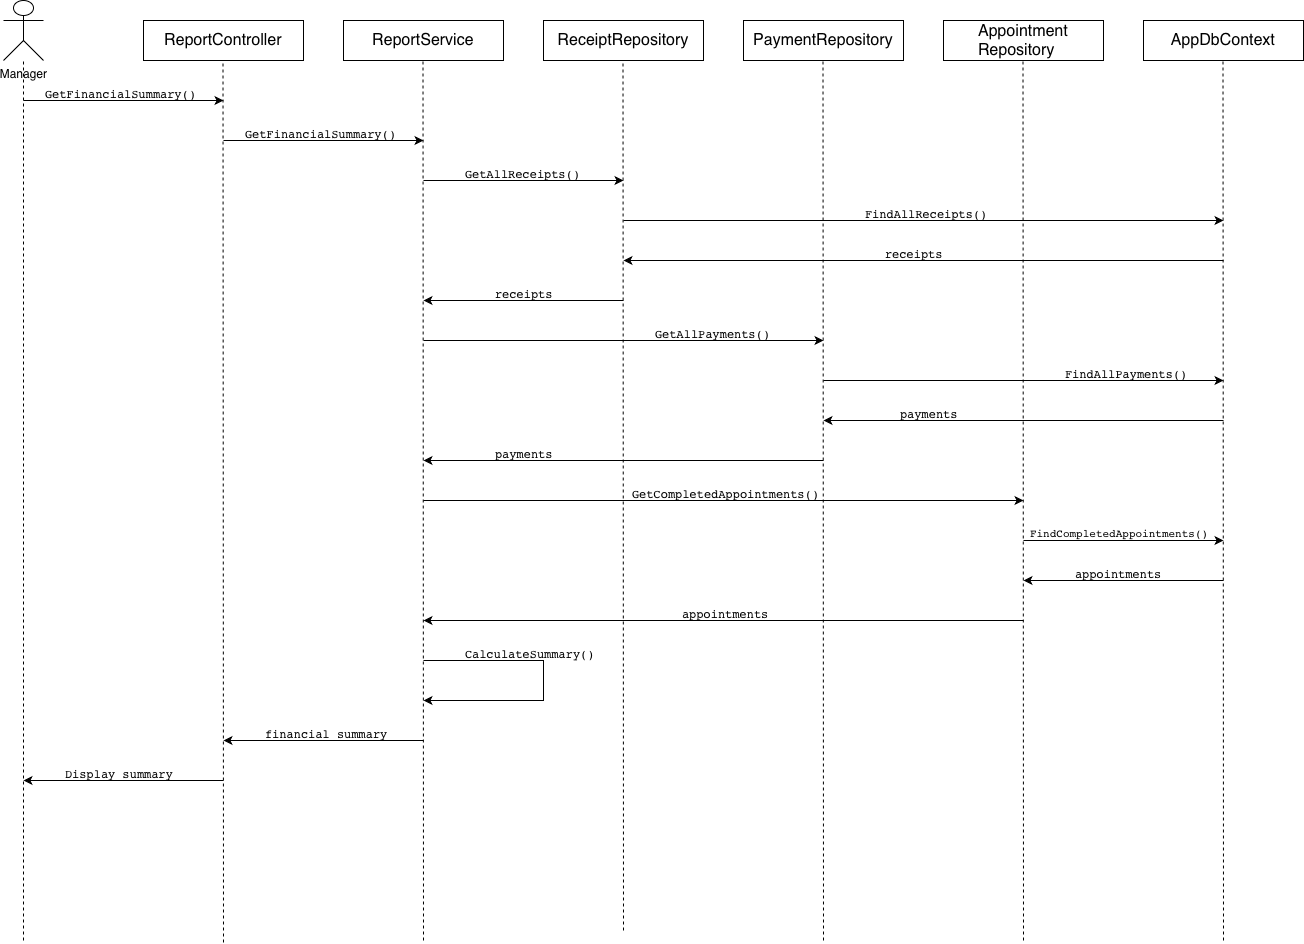

The diagram above was exported from draw.io. Its source (the exported page's mxGraphModel, read from the mxfile embedded in the PNG):
<mxGraphModel dx="1761" dy="652" grid="1" gridSize="10" guides="1" tooltips="1" connect="1" arrows="1" fold="1" page="1" pageScale="1" pageWidth="827" pageHeight="1169" math="0" shadow="0">
  <root>
    <mxCell id="0" />
    <mxCell id="1" parent="0" />
    <mxCell id="OdEOhg9jaCqWNEyQE3bC-1" parent="1" style="shape=umlActor;verticalLabelPosition=bottom;verticalAlign=top;html=1;outlineConnect=0;" value="Manager" vertex="1">
      <mxGeometry height="60" width="40" x="-20" y="20" as="geometry" />
    </mxCell>
    <mxCell id="OdEOhg9jaCqWNEyQE3bC-2" parent="1" style="rounded=0;whiteSpace=wrap;html=1;" value="&lt;span style=&quot;font-style: normal; font-variant-caps: normal; font-weight: 400; letter-spacing: normal; orphans: auto; text-align: start; text-indent: 0px; text-transform: none; white-space: normal; widows: auto; word-spacing: 0px; -webkit-text-stroke-width: 0px; text-decoration: none; caret-color: rgb(0, 0, 0); color: rgb(0, 0, 0); font-size: medium; float: none; display: inline !important;&quot;&gt;ReportController&lt;/span&gt;" vertex="1">
      <mxGeometry height="40" width="160" x="120" y="40" as="geometry" />
    </mxCell>
    <mxCell id="OdEOhg9jaCqWNEyQE3bC-3" parent="1" style="rounded=0;whiteSpace=wrap;html=1;" value="&lt;span style=&quot;font-style: normal; font-variant-caps: normal; font-weight: 400; letter-spacing: normal; orphans: auto; text-align: start; text-indent: 0px; text-transform: none; white-space: normal; widows: auto; word-spacing: 0px; -webkit-text-stroke-width: 0px; text-decoration: none; caret-color: rgb(0, 0, 0); color: rgb(0, 0, 0); font-size: medium; float: none; display: inline !important;&quot;&gt;ReportService&lt;/span&gt;" vertex="1">
      <mxGeometry height="40" width="160" x="320" y="40" as="geometry" />
    </mxCell>
    <mxCell id="OdEOhg9jaCqWNEyQE3bC-4" parent="1" style="rounded=0;whiteSpace=wrap;html=1;" value="&lt;span style=&quot;font-style: normal; font-variant-caps: normal; font-weight: 400; letter-spacing: normal; orphans: auto; text-align: start; text-indent: 0px; text-transform: none; white-space: normal; widows: auto; word-spacing: 0px; -webkit-text-stroke-width: 0px; text-decoration: none; caret-color: rgb(0, 0, 0); color: rgb(0, 0, 0); font-size: medium; float: none; display: inline !important;&quot;&gt;ReceiptRepository&lt;/span&gt;" vertex="1">
      <mxGeometry height="40" width="160" x="520" y="40" as="geometry" />
    </mxCell>
    <mxCell id="OdEOhg9jaCqWNEyQE3bC-5" parent="1" style="rounded=0;whiteSpace=wrap;html=1;" value="&lt;span style=&quot;font-style: normal; font-variant-caps: normal; font-weight: 400; letter-spacing: normal; orphans: auto; text-align: start; text-indent: 0px; text-transform: none; white-space: normal; widows: auto; word-spacing: 0px; -webkit-text-stroke-width: 0px; text-decoration: none; caret-color: rgb(0, 0, 0); color: rgb(0, 0, 0); font-size: medium; float: none; display: inline !important;&quot;&gt;PaymentRepository&lt;/span&gt;" vertex="1">
      <mxGeometry height="40" width="160" x="720" y="40" as="geometry" />
    </mxCell>
    <mxCell id="OdEOhg9jaCqWNEyQE3bC-6" parent="1" style="rounded=0;whiteSpace=wrap;html=1;" value="&lt;span style=&quot;font-style: normal; font-variant-caps: normal; font-weight: 400; letter-spacing: normal; text-align: start; text-indent: 0px; text-transform: none; white-space: normal; word-spacing: 0px; -webkit-text-stroke-width: 0px; text-decoration: none; caret-color: rgb(0, 0, 0); color: rgb(0, 0, 0); font-size: medium; float: none; display: inline !important;&quot;&gt;Appointment&lt;/span&gt;&lt;div&gt;&lt;span style=&quot;font-style: normal; font-variant-caps: normal; font-weight: 400; letter-spacing: normal; text-align: start; text-indent: 0px; text-transform: none; white-space: normal; word-spacing: 0px; -webkit-text-stroke-width: 0px; text-decoration: none; caret-color: rgb(0, 0, 0); color: rgb(0, 0, 0); font-size: medium; float: none; display: inline !important;&quot;&gt;Repository&lt;/span&gt;&lt;/div&gt;" vertex="1">
      <mxGeometry height="40" width="160" x="920" y="40" as="geometry" />
    </mxCell>
    <mxCell id="OdEOhg9jaCqWNEyQE3bC-7" edge="1" parent="1" style="endArrow=none;html=1;rounded=0;dashed=1;" value="">
      <mxGeometry height="50" relative="1" width="50" as="geometry">
        <mxPoint y="960" as="sourcePoint" />
        <mxPoint y="80" as="targetPoint" />
      </mxGeometry>
    </mxCell>
    <mxCell id="OdEOhg9jaCqWNEyQE3bC-8" edge="1" parent="1" style="endArrow=none;html=1;rounded=0;dashed=1;" value="">
      <mxGeometry height="50" relative="1" width="50" as="geometry">
        <mxPoint x="200" y="962" as="sourcePoint" />
        <mxPoint x="199.5" y="80" as="targetPoint" />
      </mxGeometry>
    </mxCell>
    <mxCell id="OdEOhg9jaCqWNEyQE3bC-9" edge="1" parent="1" style="endArrow=none;html=1;rounded=0;dashed=1;" value="">
      <mxGeometry height="50" relative="1" width="50" as="geometry">
        <mxPoint x="400" y="960" as="sourcePoint" />
        <mxPoint x="399.5" y="80" as="targetPoint" />
      </mxGeometry>
    </mxCell>
    <mxCell id="OdEOhg9jaCqWNEyQE3bC-10" edge="1" parent="1" style="endArrow=none;html=1;rounded=0;dashed=1;" value="">
      <mxGeometry height="50" relative="1" width="50" as="geometry">
        <mxPoint x="600" y="950" as="sourcePoint" />
        <mxPoint x="599.5" y="80" as="targetPoint" />
      </mxGeometry>
    </mxCell>
    <mxCell id="OdEOhg9jaCqWNEyQE3bC-11" edge="1" parent="1" style="endArrow=none;html=1;rounded=0;dashed=1;" value="">
      <mxGeometry height="50" relative="1" width="50" as="geometry">
        <mxPoint x="800" y="960" as="sourcePoint" />
        <mxPoint x="799.5" y="80" as="targetPoint" />
      </mxGeometry>
    </mxCell>
    <mxCell id="OdEOhg9jaCqWNEyQE3bC-12" edge="1" parent="1" style="endArrow=none;html=1;rounded=0;dashed=1;" value="">
      <mxGeometry height="50" relative="1" width="50" as="geometry">
        <mxPoint x="1000" y="960" as="sourcePoint" />
        <mxPoint x="999.5" y="80" as="targetPoint" />
      </mxGeometry>
    </mxCell>
    <mxCell id="OdEOhg9jaCqWNEyQE3bC-13" edge="1" parent="1" style="endArrow=classic;html=1;rounded=0;" value="">
      <mxGeometry height="50" relative="1" width="50" as="geometry">
        <mxPoint y="120" as="sourcePoint" />
        <mxPoint x="200" y="120" as="targetPoint" />
      </mxGeometry>
    </mxCell>
    <mxCell id="OdEOhg9jaCqWNEyQE3bC-14" edge="1" parent="1" style="endArrow=classic;html=1;rounded=0;" value="">
      <mxGeometry height="50" relative="1" width="50" as="geometry">
        <mxPoint x="200" y="160" as="sourcePoint" />
        <mxPoint x="400" y="160" as="targetPoint" />
      </mxGeometry>
    </mxCell>
    <mxCell id="OdEOhg9jaCqWNEyQE3bC-15" edge="1" parent="1" style="endArrow=classic;html=1;rounded=0;" value="">
      <mxGeometry height="50" relative="1" width="50" as="geometry">
        <mxPoint x="400" y="200" as="sourcePoint" />
        <mxPoint x="600" y="200" as="targetPoint" />
      </mxGeometry>
    </mxCell>
    <mxCell id="OdEOhg9jaCqWNEyQE3bC-16" parent="1" style="text;whiteSpace=wrap;html=1;" value="&lt;code data-start=&quot;955&quot; data-end=&quot;978&quot; style=&quot;font-style: normal; font-variant-caps: normal; font-weight: 400; letter-spacing: normal; orphans: auto; text-align: start; text-indent: 0px; text-transform: none; white-space: normal; widows: auto; word-spacing: 0px; -webkit-text-stroke-width: 0px; text-decoration: none; caret-color: rgb(0, 0, 0); color: rgb(0, 0, 0);&quot;&gt;GetFinancialSummary()&lt;/code&gt;" vertex="1">
      <mxGeometry height="40" width="180" x="20" y="100" as="geometry" />
    </mxCell>
    <mxCell id="OdEOhg9jaCqWNEyQE3bC-17" parent="1" style="text;whiteSpace=wrap;html=1;" value="&lt;code data-start=&quot;1021&quot; data-end=&quot;1044&quot; style=&quot;font-style: normal; font-variant-caps: normal; font-weight: 400; letter-spacing: normal; orphans: auto; text-align: start; text-indent: 0px; text-transform: none; white-space: normal; widows: auto; word-spacing: 0px; -webkit-text-stroke-width: 0px; text-decoration: none; caret-color: rgb(0, 0, 0); color: rgb(0, 0, 0);&quot;&gt;GetFinancialSummary()&lt;/code&gt;" vertex="1">
      <mxGeometry height="40" width="180" x="220" y="140" as="geometry" />
    </mxCell>
    <mxCell id="OdEOhg9jaCqWNEyQE3bC-18" parent="1" style="text;whiteSpace=wrap;html=1;" value="&lt;code data-start=&quot;1089&quot; data-end=&quot;1107&quot; style=&quot;font-style: normal; font-variant-caps: normal; font-weight: 400; letter-spacing: normal; orphans: auto; text-align: start; text-indent: 0px; text-transform: none; white-space: normal; widows: auto; word-spacing: 0px; -webkit-text-stroke-width: 0px; text-decoration: none; caret-color: rgb(0, 0, 0); color: rgb(0, 0, 0);&quot;&gt;GetAllReceipts()&lt;/code&gt;" vertex="1">
      <mxGeometry height="40" width="150" x="440" y="180" as="geometry" />
    </mxCell>
    <mxCell id="OdEOhg9jaCqWNEyQE3bC-20" parent="1" style="rounded=0;whiteSpace=wrap;html=1;" value="&lt;span style=&quot;font-style: normal; font-variant-caps: normal; font-weight: 400; letter-spacing: normal; orphans: auto; text-align: start; text-indent: 0px; text-transform: none; white-space: normal; widows: auto; word-spacing: 0px; -webkit-text-stroke-width: 0px; text-decoration: none; caret-color: rgb(0, 0, 0); color: rgb(0, 0, 0); font-size: medium; float: none; display: inline !important;&quot;&gt;AppDbContext&lt;/span&gt;" vertex="1">
      <mxGeometry height="40" width="160" x="1120" y="40" as="geometry" />
    </mxCell>
    <mxCell id="OdEOhg9jaCqWNEyQE3bC-21" edge="1" parent="1" style="endArrow=none;html=1;rounded=0;dashed=1;" value="">
      <mxGeometry height="50" relative="1" width="50" as="geometry">
        <mxPoint x="1200" y="960" as="sourcePoint" />
        <mxPoint x="1199.5" y="80" as="targetPoint" />
      </mxGeometry>
    </mxCell>
    <mxCell id="OdEOhg9jaCqWNEyQE3bC-22" edge="1" parent="1" style="endArrow=classic;html=1;rounded=0;" value="">
      <mxGeometry height="50" relative="1" width="50" as="geometry">
        <mxPoint x="600" y="240" as="sourcePoint" />
        <mxPoint x="1200" y="240" as="targetPoint" />
      </mxGeometry>
    </mxCell>
    <mxCell id="OdEOhg9jaCqWNEyQE3bC-23" parent="1" style="text;whiteSpace=wrap;html=1;" value="&lt;code data-start=&quot;1150&quot; data-end=&quot;1169&quot; style=&quot;font-style: normal; font-variant-caps: normal; font-weight: 400; letter-spacing: normal; orphans: auto; text-align: start; text-indent: 0px; text-transform: none; white-space: normal; widows: auto; word-spacing: 0px; -webkit-text-stroke-width: 0px; text-decoration: none; caret-color: rgb(0, 0, 0); color: rgb(0, 0, 0);&quot;&gt;FindAllReceipts()&lt;/code&gt;" vertex="1">
      <mxGeometry height="40" width="160" x="840" y="220" as="geometry" />
    </mxCell>
    <mxCell id="OdEOhg9jaCqWNEyQE3bC-24" edge="1" parent="1" style="endArrow=classic;html=1;rounded=0;" value="">
      <mxGeometry height="50" relative="1" width="50" as="geometry">
        <mxPoint x="1200" y="280" as="sourcePoint" />
        <mxPoint x="600" y="280" as="targetPoint" />
      </mxGeometry>
    </mxCell>
    <mxCell id="OdEOhg9jaCqWNEyQE3bC-25" parent="1" style="text;whiteSpace=wrap;html=1;" value="&lt;code data-start=&quot;1212&quot; data-end=&quot;1222&quot; style=&quot;font-style: normal; font-variant-caps: normal; font-weight: 400; letter-spacing: normal; orphans: auto; text-align: start; text-indent: 0px; text-transform: none; white-space: normal; widows: auto; word-spacing: 0px; -webkit-text-stroke-width: 0px; text-decoration: none; caret-color: rgb(0, 0, 0); color: rgb(0, 0, 0);&quot;&gt;receipts&lt;/code&gt;" vertex="1">
      <mxGeometry height="40" width="90" x="860" y="260" as="geometry" />
    </mxCell>
    <mxCell id="OdEOhg9jaCqWNEyQE3bC-27" edge="1" parent="1" style="endArrow=classic;html=1;rounded=0;" value="">
      <mxGeometry height="50" relative="1" width="50" as="geometry">
        <mxPoint x="600" y="320" as="sourcePoint" />
        <mxPoint x="400" y="320" as="targetPoint" />
      </mxGeometry>
    </mxCell>
    <mxCell id="OdEOhg9jaCqWNEyQE3bC-28" parent="1" style="text;whiteSpace=wrap;html=1;" value="&lt;code data-start=&quot;1266&quot; data-end=&quot;1276&quot; style=&quot;font-style: normal; font-variant-caps: normal; font-weight: 400; letter-spacing: normal; orphans: auto; text-align: start; text-indent: 0px; text-transform: none; white-space: normal; widows: auto; word-spacing: 0px; -webkit-text-stroke-width: 0px; text-decoration: none; caret-color: rgb(0, 0, 0); color: rgb(0, 0, 0);&quot;&gt;receipts&lt;/code&gt;" vertex="1">
      <mxGeometry height="40" width="90" x="470" y="300" as="geometry" />
    </mxCell>
    <mxCell id="OdEOhg9jaCqWNEyQE3bC-29" edge="1" parent="1" style="endArrow=classic;html=1;rounded=0;" value="">
      <mxGeometry height="50" relative="1" width="50" as="geometry">
        <mxPoint x="400" y="360" as="sourcePoint" />
        <mxPoint x="800" y="360" as="targetPoint" />
      </mxGeometry>
    </mxCell>
    <mxCell id="OdEOhg9jaCqWNEyQE3bC-30" parent="1" style="text;whiteSpace=wrap;html=1;" value="&lt;code data-start=&quot;1321&quot; data-end=&quot;1339&quot; style=&quot;font-style: normal; font-variant-caps: normal; font-weight: 400; letter-spacing: normal; orphans: auto; text-align: start; text-indent: 0px; text-transform: none; white-space: normal; widows: auto; word-spacing: 0px; -webkit-text-stroke-width: 0px; text-decoration: none; caret-color: rgb(0, 0, 0); color: rgb(0, 0, 0);&quot;&gt;GetAllPayments()&lt;/code&gt;" vertex="1">
      <mxGeometry height="40" width="150" x="630" y="340" as="geometry" />
    </mxCell>
    <mxCell id="OdEOhg9jaCqWNEyQE3bC-31" edge="1" parent="1" style="endArrow=classic;html=1;rounded=0;" value="">
      <mxGeometry height="50" relative="1" width="50" as="geometry">
        <mxPoint x="800" y="400" as="sourcePoint" />
        <mxPoint x="1200" y="400" as="targetPoint" />
      </mxGeometry>
    </mxCell>
    <mxCell id="OdEOhg9jaCqWNEyQE3bC-32" parent="1" style="text;whiteSpace=wrap;html=1;" value="&lt;code data-start=&quot;1382&quot; data-end=&quot;1401&quot; style=&quot;font-style: normal; font-variant-caps: normal; font-weight: 400; letter-spacing: normal; orphans: auto; text-align: start; text-indent: 0px; text-transform: none; white-space: normal; widows: auto; word-spacing: 0px; -webkit-text-stroke-width: 0px; text-decoration: none; caret-color: rgb(0, 0, 0); color: rgb(0, 0, 0);&quot;&gt;FindAllPayments()&lt;/code&gt;" vertex="1">
      <mxGeometry height="40" width="160" x="1040" y="380" as="geometry" />
    </mxCell>
    <mxCell id="OdEOhg9jaCqWNEyQE3bC-33" parent="1" style="text;whiteSpace=wrap;html=1;" value="&lt;code data-start=&quot;1444&quot; data-end=&quot;1454&quot; style=&quot;font-style: normal; font-variant-caps: normal; font-weight: 400; letter-spacing: normal; orphans: auto; text-align: start; text-indent: 0px; text-transform: none; white-space: normal; widows: auto; word-spacing: 0px; -webkit-text-stroke-width: 0px; text-decoration: none; caret-color: rgb(0, 0, 0); color: rgb(0, 0, 0);&quot;&gt;payments&lt;/code&gt;" vertex="1">
      <mxGeometry height="40" width="90" x="875" y="420" as="geometry" />
    </mxCell>
    <mxCell id="OdEOhg9jaCqWNEyQE3bC-34" edge="1" parent="1" style="endArrow=classic;html=1;rounded=0;" value="">
      <mxGeometry height="50" relative="1" width="50" as="geometry">
        <mxPoint x="1200" y="440" as="sourcePoint" />
        <mxPoint x="800" y="440" as="targetPoint" />
      </mxGeometry>
    </mxCell>
    <mxCell id="OdEOhg9jaCqWNEyQE3bC-36" edge="1" parent="1" style="endArrow=classic;html=1;rounded=0;" value="">
      <mxGeometry height="50" relative="1" width="50" as="geometry">
        <mxPoint x="800" y="480" as="sourcePoint" />
        <mxPoint x="400" y="480" as="targetPoint" />
      </mxGeometry>
    </mxCell>
    <mxCell id="OdEOhg9jaCqWNEyQE3bC-37" parent="1" style="text;whiteSpace=wrap;html=1;" value="&lt;code data-start=&quot;1499&quot; data-end=&quot;1509&quot; style=&quot;font-style: normal; font-variant-caps: normal; font-weight: 400; letter-spacing: normal; orphans: auto; text-align: start; text-indent: 0px; text-transform: none; white-space: normal; widows: auto; word-spacing: 0px; -webkit-text-stroke-width: 0px; text-decoration: none; caret-color: rgb(0, 0, 0); color: rgb(0, 0, 0);&quot;&gt;payments&lt;/code&gt;" vertex="1">
      <mxGeometry height="40" width="90" x="470" y="460" as="geometry" />
    </mxCell>
    <mxCell id="OdEOhg9jaCqWNEyQE3bC-38" edge="1" parent="1" style="endArrow=classic;html=1;rounded=0;" value="">
      <mxGeometry height="50" relative="1" width="50" as="geometry">
        <mxPoint x="400" y="520" as="sourcePoint" />
        <mxPoint x="1000" y="520" as="targetPoint" />
      </mxGeometry>
    </mxCell>
    <mxCell id="OdEOhg9jaCqWNEyQE3bC-39" parent="1" style="text;whiteSpace=wrap;html=1;" value="&lt;code data-start=&quot;1559&quot; data-end=&quot;1587&quot; style=&quot;font-style: normal; font-variant-caps: normal; font-weight: 400; letter-spacing: normal; orphans: auto; text-align: start; text-indent: 0px; text-transform: none; white-space: normal; widows: auto; word-spacing: 0px; -webkit-text-stroke-width: 0px; text-decoration: none; caret-color: rgb(0, 0, 0); color: rgb(0, 0, 0);&quot;&gt;GetCompletedAppointments()&lt;/code&gt;" vertex="1">
      <mxGeometry height="40" width="220" x="607" y="500" as="geometry" />
    </mxCell>
    <mxCell id="OdEOhg9jaCqWNEyQE3bC-40" edge="1" parent="1" style="endArrow=classic;html=1;rounded=0;" value="">
      <mxGeometry height="50" relative="1" width="50" as="geometry">
        <mxPoint x="1000" y="560" as="sourcePoint" />
        <mxPoint x="1200" y="560" as="targetPoint" />
      </mxGeometry>
    </mxCell>
    <mxCell id="OdEOhg9jaCqWNEyQE3bC-42" parent="1" style="text;whiteSpace=wrap;html=1;fontSize=11;" value="&lt;code data-start=&quot;1635&quot; data-end=&quot;1664&quot; style=&quot;font-style: normal; font-variant-caps: normal; font-weight: 400; letter-spacing: normal; orphans: auto; text-align: start; text-indent: 0px; text-transform: none; white-space: normal; widows: auto; word-spacing: 0px; -webkit-text-stroke-width: 0px; text-decoration: none; caret-color: rgb(0, 0, 0); color: rgb(0, 0, 0);&quot;&gt;FindCompletedAppointments()&lt;/code&gt;" vertex="1">
      <mxGeometry height="40" width="230" x="1005" y="540" as="geometry" />
    </mxCell>
    <mxCell id="OdEOhg9jaCqWNEyQE3bC-43" edge="1" parent="1" style="endArrow=classic;html=1;rounded=0;" value="">
      <mxGeometry height="50" relative="1" width="50" as="geometry">
        <mxPoint x="1200" y="600" as="sourcePoint" />
        <mxPoint x="1000" y="600" as="targetPoint" />
      </mxGeometry>
    </mxCell>
    <mxCell id="OdEOhg9jaCqWNEyQE3bC-44" parent="1" style="text;whiteSpace=wrap;html=1;" value="&lt;code data-start=&quot;1712&quot; data-end=&quot;1726&quot; style=&quot;font-style: normal; font-variant-caps: normal; font-weight: 400; letter-spacing: normal; orphans: auto; text-align: start; text-indent: 0px; text-transform: none; white-space: normal; widows: auto; word-spacing: 0px; -webkit-text-stroke-width: 0px; text-decoration: none; caret-color: rgb(0, 0, 0); color: rgb(0, 0, 0);&quot;&gt;appointments&lt;/code&gt;" vertex="1">
      <mxGeometry height="40" width="120" x="1050" y="580" as="geometry" />
    </mxCell>
    <mxCell id="OdEOhg9jaCqWNEyQE3bC-45" edge="1" parent="1" style="endArrow=classic;html=1;rounded=0;" value="">
      <mxGeometry height="50" relative="1" width="50" as="geometry">
        <mxPoint x="1000" y="640" as="sourcePoint" />
        <mxPoint x="400" y="640" as="targetPoint" />
      </mxGeometry>
    </mxCell>
    <mxCell id="OdEOhg9jaCqWNEyQE3bC-46" parent="1" style="text;whiteSpace=wrap;html=1;" value="&lt;code data-start=&quot;1775&quot; data-end=&quot;1789&quot; style=&quot;font-style: normal; font-variant-caps: normal; font-weight: 400; letter-spacing: normal; orphans: auto; text-align: start; text-indent: 0px; text-transform: none; white-space: normal; widows: auto; word-spacing: 0px; -webkit-text-stroke-width: 0px; text-decoration: none; caret-color: rgb(0, 0, 0); color: rgb(0, 0, 0);&quot;&gt;appointments&lt;/code&gt;" vertex="1">
      <mxGeometry height="40" width="120" x="657" y="620" as="geometry" />
    </mxCell>
    <mxCell id="OdEOhg9jaCqWNEyQE3bC-47" edge="1" parent="1" style="endArrow=classic;html=1;rounded=0;" value="">
      <mxGeometry height="50" relative="1" width="50" as="geometry">
        <Array as="points">
          <mxPoint x="520" y="680" />
          <mxPoint x="520" y="700" />
          <mxPoint x="520" y="720" />
          <mxPoint x="500" y="720" />
        </Array>
        <mxPoint x="400" y="680" as="sourcePoint" />
        <mxPoint x="400" y="720" as="targetPoint" />
      </mxGeometry>
    </mxCell>
    <mxCell id="OdEOhg9jaCqWNEyQE3bC-49" parent="1" style="text;whiteSpace=wrap;html=1;" value="&lt;code data-start=&quot;1831&quot; data-end=&quot;1851&quot; style=&quot;font-style: normal; font-variant-caps: normal; font-weight: 400; letter-spacing: normal; orphans: auto; text-align: start; text-indent: 0px; text-transform: none; white-space: normal; widows: auto; word-spacing: 0px; -webkit-text-stroke-width: 0px; text-decoration: none; caret-color: rgb(0, 0, 0); color: rgb(0, 0, 0);&quot;&gt;CalculateSummary()&lt;/code&gt;" vertex="1">
      <mxGeometry height="40" width="160" x="440" y="660" as="geometry" />
    </mxCell>
    <mxCell id="OdEOhg9jaCqWNEyQE3bC-50" edge="1" parent="1" style="endArrow=classic;html=1;rounded=0;" value="">
      <mxGeometry height="50" relative="1" width="50" as="geometry">
        <mxPoint x="400" y="760" as="sourcePoint" />
        <mxPoint x="200" y="760" as="targetPoint" />
      </mxGeometry>
    </mxCell>
    <mxCell id="OdEOhg9jaCqWNEyQE3bC-51" parent="1" style="text;whiteSpace=wrap;html=1;" value="&lt;code data-start=&quot;1895&quot; data-end=&quot;1914&quot; style=&quot;font-style: normal; font-variant-caps: normal; font-weight: 400; letter-spacing: normal; orphans: auto; text-align: start; text-indent: 0px; text-transform: none; white-space: normal; widows: auto; word-spacing: 0px; -webkit-text-stroke-width: 0px; text-decoration: none; caret-color: rgb(0, 0, 0); color: rgb(0, 0, 0);&quot;&gt;financial summary&lt;/code&gt;" vertex="1">
      <mxGeometry height="40" width="160" x="240" y="740" as="geometry" />
    </mxCell>
    <mxCell id="OdEOhg9jaCqWNEyQE3bC-52" parent="1" style="text;whiteSpace=wrap;html=1;" value="&lt;code data-start=&quot;1952&quot; data-end=&quot;1969&quot; style=&quot;font-style: normal; font-variant-caps: normal; font-weight: 400; letter-spacing: normal; orphans: auto; text-align: start; text-indent: 0px; text-transform: none; white-space: normal; widows: auto; word-spacing: 0px; -webkit-text-stroke-width: 0px; text-decoration: none; caret-color: rgb(0, 0, 0); color: rgb(0, 0, 0);&quot;&gt;Display summary&lt;/code&gt;" vertex="1">
      <mxGeometry height="40" width="140" x="40" y="780" as="geometry" />
    </mxCell>
    <mxCell id="OdEOhg9jaCqWNEyQE3bC-53" edge="1" parent="1" style="endArrow=classic;html=1;rounded=0;" value="">
      <mxGeometry height="50" relative="1" width="50" as="geometry">
        <mxPoint x="200" y="800" as="sourcePoint" />
        <mxPoint y="800" as="targetPoint" />
      </mxGeometry>
    </mxCell>
  </root>
</mxGraphModel>